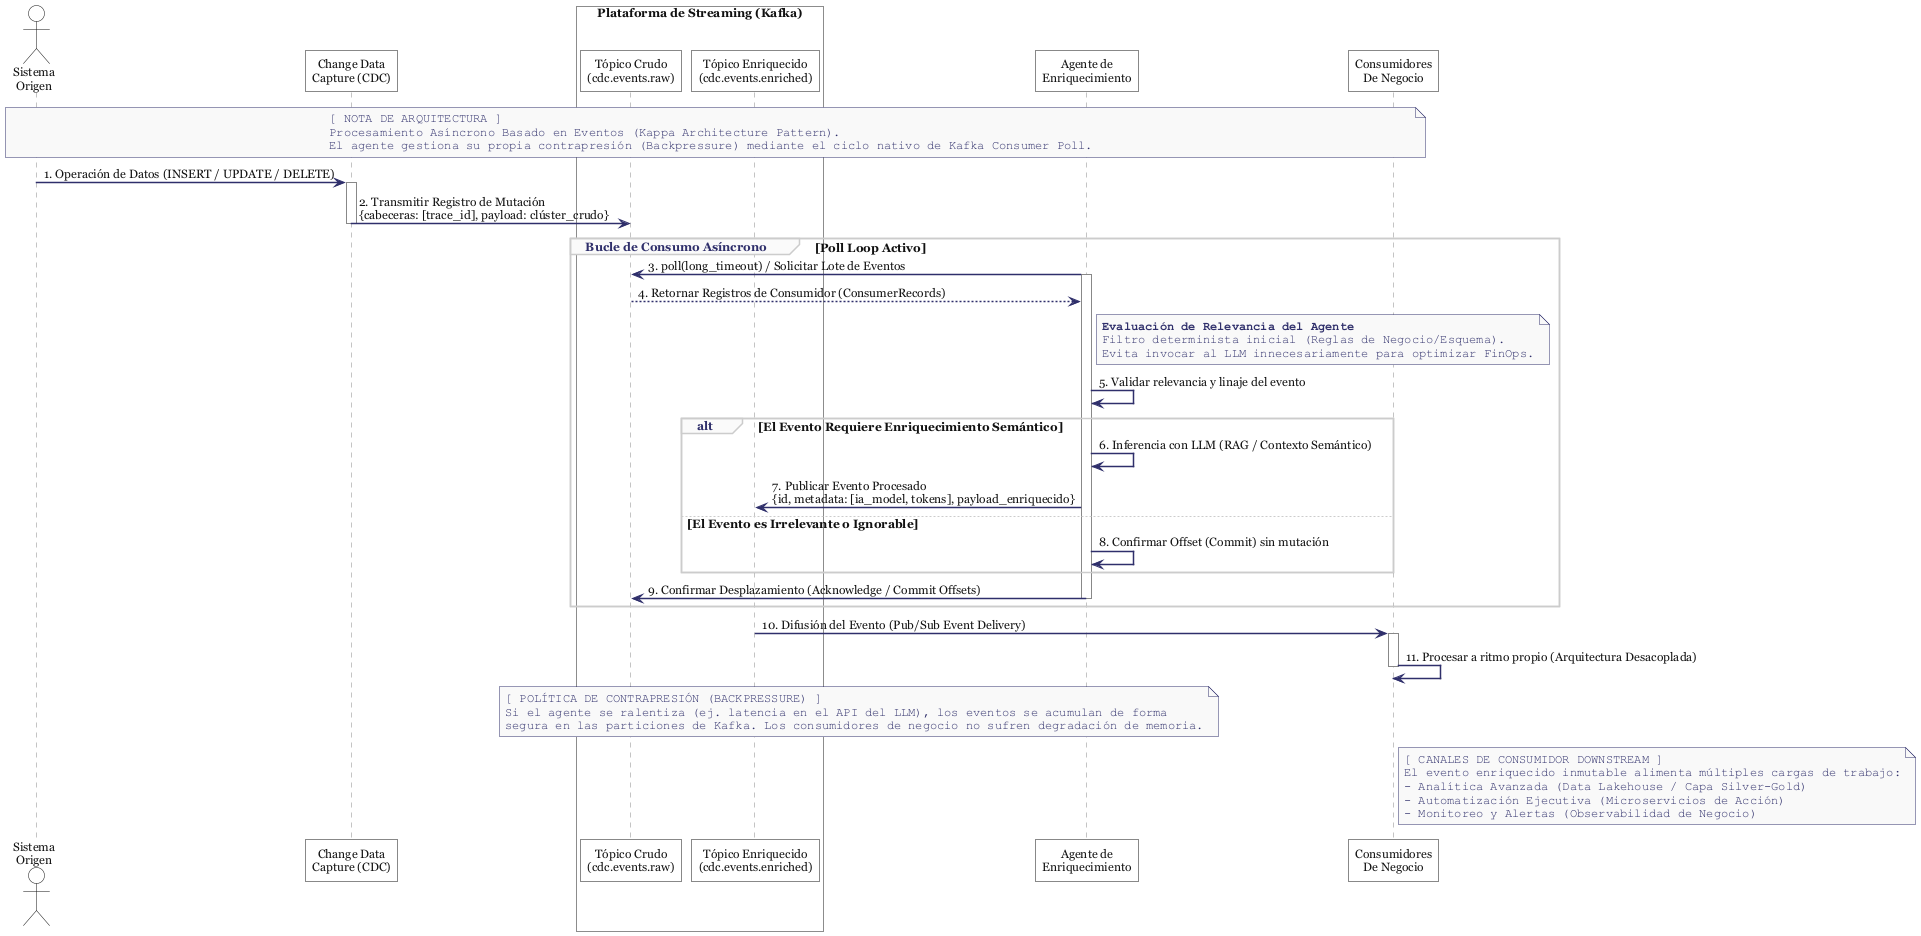

The diagram above was rendered by PlantUML. Its source (embedded in the PNG):
@startuml diagrama17_secuencia_es
!pragma layout smetana
skinparam fontName SansSerif

' ==========================================
' STYLE: O'REILLY INDIGO EDITION (ADAPTED)
' ==========================================
skinparam BackgroundColor #FFFFFF
skinparam Shadowing false
skinparam RoundCorner 0
skinparam DefaultFontName "Georgia", "Times New Roman", serif
skinparam DefaultFontSize 12
skinparam DefaultFontColor #111111

' Lifelines and connections (Engraving / black ink style)
skinparam SequenceLifeLineBorderColor #888888
skinparam SequenceLifeLineBackgroundColor #FFFFFF
skinparam SequenceArrowColor #2F2F6B
skinparam SequenceArrowThickness 1.5

' Participants: White background, thin black border
skinparam ActorBackgroundColor #FFFFFF
skinparam ActorBorderColor #111111
skinparam ParticipantBackgroundColor #FFFFFF
skinparam ParticipantBorderColor #111111

' Notes: Elegant frame with distinguished text
skinparam NoteBackgroundColor #F9F9F9
skinparam NoteBorderColor #2F2F6B
skinparam NoteFontColor #2F2F6B
skinparam NoteFontName "Courier New", monospace

' Control structures (alt, else) in subtle grays
skinparam SequenceGroupBackgroundColor #FAFAFA
skinparam SequenceGroupBorderColor #CCCCCC
skinparam SequenceGroupHeaderFontColor #2F2F6B
skinparam SequenceGroupHeaderFontName "Georgia", serif

' ==========================================
' PARTICIPANTS DEFINITION
' ==========================================
actor "Sistema\nOrigen" as source
participant "Change Data\nCapture (CDC)" as cdc
box "Plataforma de Streaming (Kafka)" #FFFFFF
  participant "Tópico Crudo\n(cdc.events.raw)" as rawlog
  participant "Tópico Enriquecido\n(cdc.events.enriched)" as enrichedlog
end box
participant "Agente de\nEnriquecimiento" as agent
participant "Consumidores\nDe Negocio" as consumers

' ==========================================
' DIAGRAM FLOW
' ==========================================
note over source, consumers
  [ NOTA DE ARQUITECTURA ]
  Procesamiento Asíncrono Basado en Eventos (Kappa Architecture Pattern).
  El agente gestiona su propia contrapresión (Backpressure) mediante el ciclo nativo de Kafka Consumer Poll.
end note

' Fase 1: Captura de Mutaciones de Datos (Ingestión)
source -> cdc: 1. Operación de Datos (INSERT / UPDATE / DELETE)
activate cdc
cdc -> rawlog: 2. Transmitir Registro de Mutación\n{cabeceras: [trace_id], payload: clúster_crudo}
deactivate cdc

' Fase 2: Ciclo de Control del Agente Reactivo (Consumer Loop)
group Bucle de Consumo Asíncrono [Poll Loop Activo]
  agent -> rawlog: 3. poll(long_timeout) / Solicitar Lote de Eventos
  activate agent
  rawlog --> agent: 4. Retornar Registros de Consumidor (ConsumerRecords)
  
  note right of agent
    **Evaluación de Relevancia del Agente**
    Filtro determinista inicial (Reglas de Negocio/Esquema).
    Evita invocar al LLM innecesariamente para optimizar FinOps.
  end note
  
  agent -> agent: 5. Validar relevancia y linaje del evento
  
  alt El Evento Requiere Enriquecimiento Semántico
    agent -> agent: 6. Inferencia con LLM (RAG / Contexto Semántico)
    agent -> enrichedlog: 7. Publicar Evento Procesado\n{id, metadata: [ia_model, tokens], payload_enriquecido}
  else El Evento es Irrelevante o Ignorable
    agent -> agent: 8. Confirmar Offset (Commit) sin mutación
  end
  
  agent -> rawlog: 9. Confirmar Desplazamiento (Acknowledge / Commit Offsets)
  deactivate agent
end

' Fase 3: Distribución y Consumo Fan-Out
enrichedlog -> consumers: 10. Difusión del Evento (Pub/Sub Event Delivery)
activate consumers
consumers -> consumers: 11. Procesar a ritmo propio (Arquitectura Desacoplada)
deactivate consumers

note over agent, rawlog
  [ POLÍTICA DE CONTRAPRESIÓN (BACKPRESSURE) ]
  Si el agente se ralentiza (ej. latencia en el API del LLM), los eventos se acumulan de forma 
  segura en las particiones de Kafka. Los consumidores de negocio no sufren degradación de memoria.
end note

note right of consumers
  [ CANALES DE CONSUMIDOR DOWNSTREAM ]
  El evento enriquecido inmutable alimenta múltiples cargas de trabajo:
  - Analítica Avanzada (Data Lakehouse / Capa Silver-Gold)
  - Automatización Ejecutiva (Microservicios de Acción)
  - Monitoreo y Alertas (Observabilidad de Negocio)
end note

@enduml